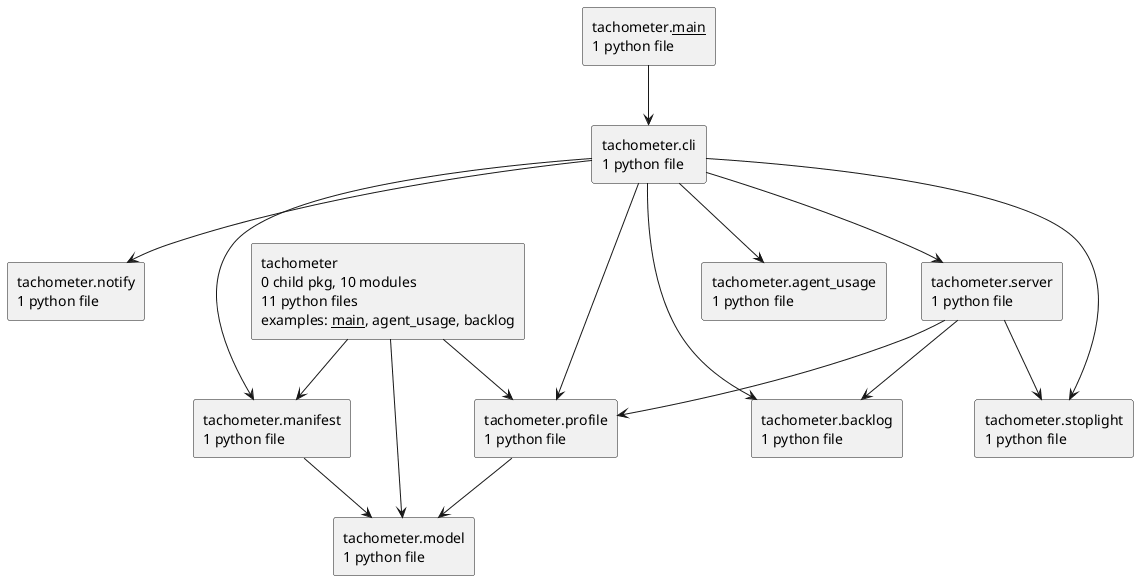

The diagram above was rendered by PlantUML. Its source (embedded in the PNG):
@startuml packages_tachometer
set namespaceSeparator none
top to bottom direction
skinparam componentStyle rectangle
rectangle "tachometer\n0 child pkg, 10 modules\n11 python files\nexamples: __main__, agent_usage, backlog" as tachometer
rectangle "tachometer.__main__\n1 python file" as tachometer.__main__
rectangle "tachometer.agent_usage\n1 python file" as tachometer.agent_usage
rectangle "tachometer.backlog\n1 python file" as tachometer.backlog
rectangle "tachometer.cli\n1 python file" as tachometer.cli
rectangle "tachometer.manifest\n1 python file" as tachometer.manifest
rectangle "tachometer.model\n1 python file" as tachometer.model
rectangle "tachometer.notify\n1 python file" as tachometer.notify
rectangle "tachometer.profile\n1 python file" as tachometer.profile
rectangle "tachometer.server\n1 python file" as tachometer.server
rectangle "tachometer.stoplight\n1 python file" as tachometer.stoplight
tachometer --> tachometer.manifest
tachometer --> tachometer.model
tachometer --> tachometer.profile
tachometer.__main__ --> tachometer.cli
tachometer.cli --> tachometer.agent_usage
tachometer.cli --> tachometer.backlog
tachometer.cli --> tachometer.manifest
tachometer.cli --> tachometer.notify
tachometer.cli --> tachometer.profile
tachometer.cli --> tachometer.server
tachometer.cli --> tachometer.stoplight
tachometer.manifest --> tachometer.model
tachometer.profile --> tachometer.model
tachometer.server --> tachometer.backlog
tachometer.server --> tachometer.profile
tachometer.server --> tachometer.stoplight
@enduml